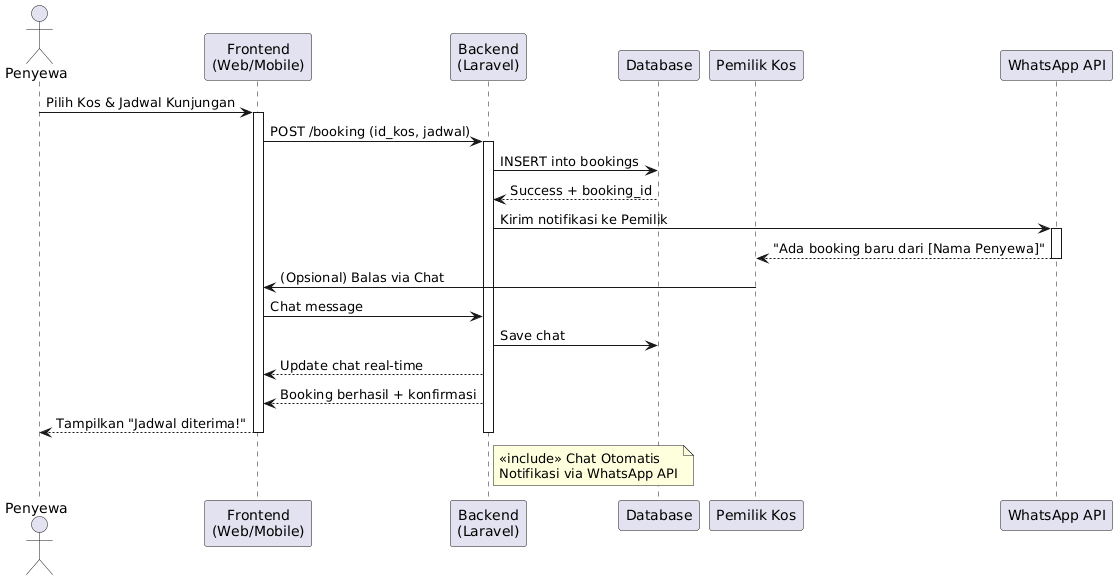

The diagram above was rendered by PlantUML. Its source (embedded in the PNG):
@startuml
' Sequence Diagram 1: Booking Kunjungan
actor Penyewa
participant "Frontend\n(Web/Mobile)" as FE
participant "Backend\n(Laravel)" as BE
participant Database
participant "Pemilik Kos" as PK
participant "WhatsApp API" as WA

Penyewa -> FE: Pilih Kos & Jadwal Kunjungan
activate FE
FE -> BE: POST /booking (id_kos, jadwal)
activate BE
BE -> Database: INSERT into bookings
Database --> BE: Success + booking_id
BE -> WA: Kirim notifikasi ke Pemilik
activate WA
WA --> PK: "Ada booking baru dari [Nama Penyewa]"
deactivate WA

PK -> FE: (Opsional) Balas via Chat
FE -> BE: Chat message
BE -> Database: Save chat
BE --> FE: Update chat real-time

BE --> FE: Booking berhasil + konfirmasi
FE --> Penyewa: Tampilkan "Jadwal diterima!"
deactivate FE
deactivate BE

note right of BE
  <<include>> Chat Otomatis
  Notifikasi via WhatsApp API
end note
@enduml